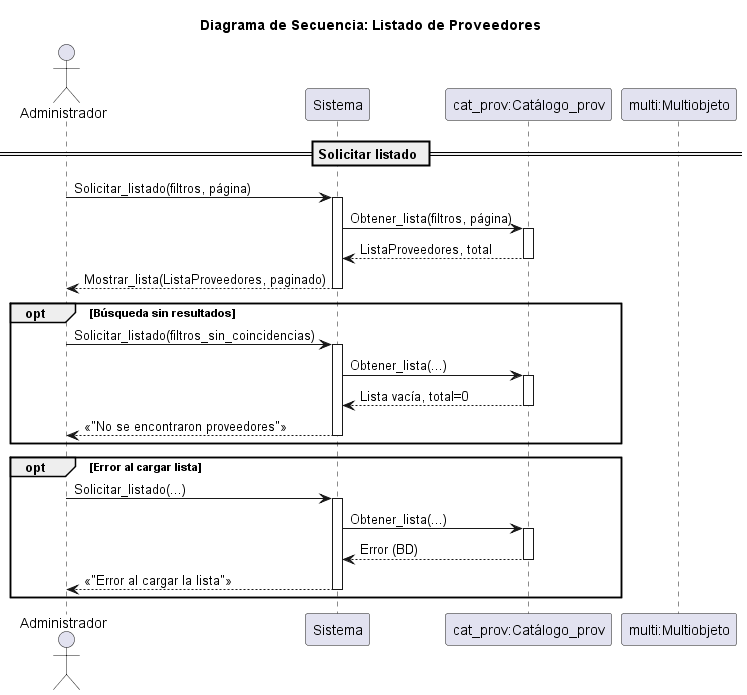

The diagram above was rendered by PlantUML. Its source (embedded in the PNG):
@startuml listado_proveedores

title Diagrama de Secuencia: Listado de Proveedores

actor Administrador
participant Sistema
participant "cat_prov:Catálogo_prov" as Cat_prov
participant "multi:Multiobjeto" as MULT

== Solicitar listado ==
Administrador -> Sistema: Solicitar_listado(filtros, página)
activate Sistema
Sistema -> Cat_prov: Obtener_lista(filtros, página)
activate Cat_prov
Cat_prov --> Sistema: ListaProveedores, total
deactivate Cat_prov
Sistema --> Administrador: Mostrar_lista(ListaProveedores, paginado)
deactivate Sistema

opt Búsqueda sin resultados
    Administrador -> Sistema: Solicitar_listado(filtros_sin_coincidencias)
    activate Sistema
    Sistema -> Cat_prov: Obtener_lista(...)
    activate Cat_prov
    Cat_prov --> Sistema: Lista vacía, total=0
    deactivate Cat_prov
    Sistema --> Administrador: <<"No se encontraron proveedores">>
    deactivate Sistema
end

opt Error al cargar lista
    Administrador -> Sistema: Solicitar_listado(...)
    activate Sistema
    Sistema -> Cat_prov: Obtener_lista(...)
    activate Cat_prov
    Cat_prov --> Sistema: Error (BD)
    deactivate Cat_prov
    Sistema --> Administrador: <<"Error al cargar la lista">>
    deactivate Sistema
end

@enduml